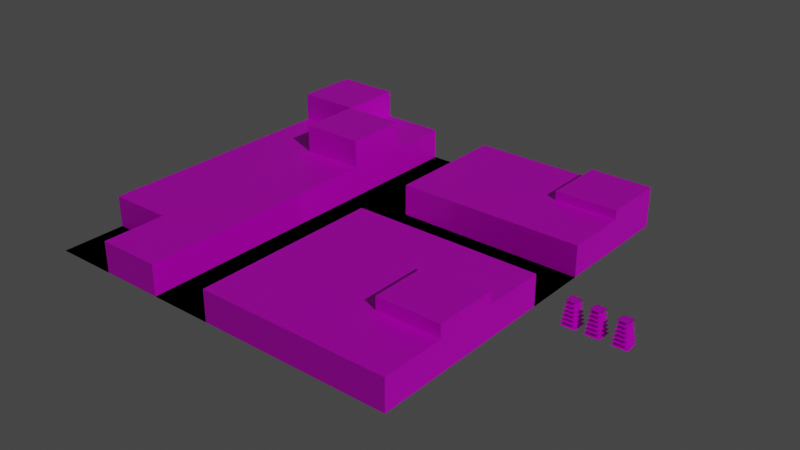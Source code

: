 # Source: city1.blend  (saved by Blender 2.92.15; exported with 4.5.12 LTS)
import bpy
from mathutils import Matrix  # noqa: F401  (used for matrix-valued properties, if any)

bpy.ops.wm.read_factory_settings(use_empty=True)
scene = bpy.context.scene
scene.name = 'Scene'

# ---- collections
col_collection = bpy.data.collections.new('Collection'); scene.collection.children.link(col_collection)
col_collection_2 = bpy.data.collections.new('Collection 2'); scene.collection.children.link(col_collection_2)

# ---- images (referenced by path relative to the original .blend; pixels are not part of the script)
import os
ASSET_DIR = os.environ.get("B2B_ASSET_DIR", "")  # directory of the original .blend (textures are referenced by path, not embedded)
HERE = os.path.dirname(os.path.abspath(__file__))  # packed textures are extracted next to this script under _unpacked/

def load_image(name, relpath, width, height, colorspace="sRGB"):
    """Load a texture the original file referenced (path relative to the .blend, or extracted next to this script)."""
    p = next((c for c in (os.path.join(HERE, relpath), os.path.join(ASSET_DIR, relpath)) if relpath and os.path.exists(c)), "")
    if p:
        img = bpy.data.images.load(p, check_existing=True)
        img.name = name
    else:  # same state as the original file: an image datablock whose file is absent (Cycles renders it pink)
        img = bpy.data.images.new(name, width, height)
        img.source = "FILE"
        img.filepath = "//" + (relpath or name)
    img.colorspace_settings.name = colorspace
    return img
img_tex_png = load_image('tex.png', 'tex.png', 1024, 1024, 'sRGB')

# ---- materials (node trees are filled in below, after node groups)
mat_material = bpy.data.materials.new('Material')
mat_material.alpha_threshold = 0.0
mat_material.use_transparent_shadow = False
mat_material.line_color = (0.0, 0.0, 0.0, 1.0)

# ---- material node trees
mat_material.use_nodes = True; mat_material.node_tree.nodes.clear()
_N = mat_material.node_tree.nodes; _L = mat_material.node_tree.links
n0 = _N.new('ShaderNodeOutputMaterial'); n0.name = 'Material Output'; n0.location = (300, 300)
n1 = _N.new('ShaderNodeBsdfPrincipled'); n1.name = 'Principled BSDF'; n1.location = (10, 300)
n1.distribution = 'GGX'
n1.subsurface_method = 'BURLEY'
n1.inputs[2].default_value = 0.4955
n1.inputs[3].default_value = 1.45
n1.inputs[13].default_value = 0.2682
n1.inputs[27].default_value = (0.0, 0.0, 0.0, 1.0)
n1.inputs[28].default_value = 1.0
n2 = _N.new('ShaderNodeTexImage'); n2.name = 'Image Texture'; n2.location = (-351, 159)
n2.image = img_tex_png
n2.interpolation = 'Closest'
_L.new(n1.outputs[0], n0.inputs[0])
_L.new(n2.outputs[0], n1.inputs[0])
n0.is_active_output = True

# ---- world
world_world = bpy.data.worlds.new('World'); scene.world = world_world
world_world.use_nodes = True; world_world.node_tree.nodes.clear()
_N = world_world.node_tree.nodes; _L = world_world.node_tree.links
n0 = _N.new('ShaderNodeOutputWorld'); n0.name = 'World Output'; n0.location = (300, 300)
n1 = _N.new('ShaderNodeBackground'); n1.name = 'Background'; n1.location = (10, 300)
n1.inputs[0].default_value = (0.05088, 0.05088, 0.05088, 1.0)
_L.new(n1.outputs[0], n0.inputs[0])
n0.is_active_output = True
world_world.color = (0.05088, 0.05088, 0.05088)
world_world.use_sun_shadow = False
world_world.sun_shadow_jitter_overblur = 0.0

# ---- cameras
cam_camera = bpy.data.cameras.new('Camera')
cam_camera.clip_end = 100.0
cam_camera.ortho_scale = 7.314

# ---- lights
light_light = bpy.data.lights.new('Light', 'POINT')
light_light.transmission_factor = 0.0
light_light.energy = 1000.0
light_light.shadow_soft_size = 0.1
light_light.shadow_maximum_resolution = 0.006
light_light.use_absolute_resolution = True
light_sun = bpy.data.lights.new('Sun', 'SUN')
light_sun.transmission_factor = 0.0
light_sun.energy = 1.0
light_sun.shadow_soft_size = 0.125

# ---- meshes
me_plane = bpy.data.meshes.new('Plane')
me_plane.from_pydata([(-1.0, -1.0, 0.0), (1.0, -1.0, 0.0), (-1.0, 1.0, 0.0), (1.0, 1.0, 0.0)], [], [(0, 1, 3, 2)])
_uv = me_plane.uv_layers.new(name='UVMap')
_uv.uv.foreach_set('vector', [0.0, 0.0, 1.0, 0.0, 1.0, 1.0, 0.0, 1.0])
me_plane.use_remesh_fix_poles = True
me_plane.use_remesh_preserve_attributes = False
me_plane.use_mirror_vertex_groups = False
me_plane.update()
me_plane_001 = bpy.data.meshes.new('Plane.001')
me_plane_001.from_pydata([(-1.0, -1.0, 0.0), (1.0, -1.0, 0.0), (-1.0, 1.0, 0.0), (1.0, 1.0, 0.0), (-1.0, 0.6667, 0.0), (-1.0, 0.3333, 0.0), (-1.0, -2.98e-08, 0.0), (-1.0, -0.3333, 0.0), (-1.0, -0.6667, 0.0), (-0.6667, -1.0, 0.0), (-0.3333, -1.0, 0.0), (2.98e-08, -1.0, 0.0), (0.3333, -1.0, 0.0), (0.6667, -1.0, 0.0), (1.0, -0.6667, 0.0), (1.0, -0.3333, 0.0), (1.0, 2.98e-08, 0.0), (1.0, 0.3333, 0.0), (1.0, 0.6667, 0.0), (0.6667, 1.0, 0.0), (0.3333, 1.0, 0.0), (-2.98e-08, 1.0, 0.0), (-0.3333, 1.0, 0.0), (-0.6667, 1.0, 0.0), (-0.6667, -0.6667, 0.0), (-0.6667, -0.3333, 0.0), (-0.6667, 2.98e-08, 0.0), (-0.6667, 0.3333, 0.0), (-0.6667, 0.6667, 0.0), (-0.3333, -0.6667, 0.0), (-0.3333, -0.3333, 0.0), (-0.3333, 2.98e-08, 0.0), (-0.3333, 0.3333, 0.0), (-0.3333, 0.6667, 0.0), (1.987e-08, -0.6667, 0.0), (9.934e-09, -0.3333, 0.0), (-8.882e-16, 2.98e-08, 0.0), (-9.934e-09, 0.3333, 0.0), (-1.987e-08, 0.6667, 0.0), (0.3333, -0.6667, 0.0), (0.3333, -0.3333, 0.0), (0.3333, 2.98e-08, 0.0), (0.3333, 0.3333, 0.0), (0.3333, 0.6667, 0.0), (0.6667, -0.6667, 0.0), (0.6667, -0.3333, 0.0), (0.6667, 2.98e-08, 0.0), (0.6667, 0.3333, 0.0), (0.6667, 0.6667, 0.0), (-1.0, -0.6667, 0.0), (-1.0, -1.0, 0.0), (0.6667, -1.0, 0.0), (1.0, -1.0, 0.0), (1.0, 0.6667, 0.0), (1.0, 1.0, 0.0), (-0.6667, 1.0, 0.0), (-1.0, 1.0, 0.0), (-1.0, 0.6667, 0.0), (-1.0, 0.3333, 0.0), (-1.0, -2.98e-08, 0.0), (-1.0, -0.3333, 0.0), (-0.6667, -1.0, 0.0), (-0.3333, -1.0, 0.0), (2.98e-08, -1.0, 0.0), (0.3333, -1.0, 0.0), (1.0, -0.6667, 0.0), (1.0, -0.3333, 0.0), (1.0, 2.98e-08, 0.0), (1.0, 0.3333, 0.0), (0.6667, 1.0, 0.0), (0.3333, 1.0, 0.0), (-2.98e-08, 1.0, 0.0), (-0.3333, 1.0, 0.0), (0.6667, 1.0, 0.2128), (-0.6667, -0.6667, 0.0), (1.0, 1.0, 0.2128), (1.0, 0.6667, 0.2128), (-0.3333, 0.6667, 0.3126), (-0.3333, 0.6667, 0.0), (-0.3333, -0.6667, 0.0), (-0.3333, -0.3333, 0.0), (-0.3333, 2.98e-08, 0.0), (-0.3333, 0.3333, 0.0), (-1.987e-08, 0.6667, 0.0), (1.987e-08, -0.6667, 0.0), (9.934e-09, -0.3333, 0.0), (-8.882e-16, 2.98e-08, 0.0), (-9.934e-09, 0.3333, 0.0), (-0.3333, 0.3333, 0.3126), (-0.6667, 0.3333, 0.3126), (-0.6667, 0.6667, 0.3126), (0.3333, 2.98e-08, 0.0), (0.3333, 0.3333, 0.0), (-1.0, 0.6667, 0.3126), (-1.0, 1.0, 0.3126), (-0.6667, 1.0, 0.3126), (0.6667, 2.98e-08, 0.0), (0.6667, 0.3333, 0.0), (0.6667, -1.0, 0.1639), (1.0, -1.0, 0.1639), (1.0, 0.6667, 0.1639), (1.0, 1.0, 0.1639), (-0.6667, 1.0, 0.1639), (-1.0, 1.0, 0.1639), (-1.0, 0.6667, 0.1639), (-1.0, 0.3333, 0.1639), (-1.0, -2.98e-08, 0.1639), (-1.0, -0.3333, 0.1639), (-1.0, -0.6667, 0.1639), (-0.6667, -1.0, 0.1639), (-0.3333, -1.0, 0.1639), (2.98e-08, -1.0, 0.1639), (0.3333, -1.0, 0.1639), (1.0, -0.6667, 0.1639), (1.0, -0.3333, 0.1639), (1.0, 2.98e-08, 0.1639), (1.0, 0.3333, 0.1639), (0.6667, 1.0, 0.1639), (0.3333, 1.0, 0.1639), (-2.98e-08, 1.0, 0.1639), (-0.3333, 1.0, 0.1639), (-0.6667, 0.6667, 0.1639), (-0.6667, -0.6667, 0.1639), (-0.6667, -0.3333, 0.1639), (-0.6667, 2.98e-08, 0.1639), (-0.6667, 0.3333, 0.1639), (-0.3333, 0.6667, 0.1639), (-0.3333, -0.6667, 0.1639), (-0.3333, -0.3333, 0.1639), (-0.3333, 2.98e-08, 0.1639), (-0.3333, 0.3333, 0.1639), (-1.987e-08, 0.6667, 0.1639), (1.987e-08, -0.6667, 0.1639), (9.934e-09, -0.3333, 0.1639), (-8.882e-16, 2.98e-08, 0.1639), (-9.934e-09, 0.3333, 0.1639), (0.3333, 0.6667, 0.1639), (0.3333, -0.6667, 0.1639), (0.3333, -0.3333, 0.1639), (0.3333, 2.98e-08, 0.1639), (0.3333, 0.3333, 0.1639), (0.6667, 0.6667, 0.1639), (0.6667, -0.6667, 0.1639), (0.6667, -0.3333, 0.1639), (0.6667, 2.98e-08, 0.1639), (0.6667, 0.3333, 0.1639), (0.6667, 0.6667, 0.2128), (1.0, -0.6667, 0.2327), (1.0, -0.3333, 0.2327), (0.6667, -0.6667, 0.2327), (0.6667, -0.3333, 0.2327)], [], [(48, 19, 3, 18), (4, 2, 23, 28), (28, 23, 22, 33), (33, 22, 21, 38), (38, 21, 20, 43), (43, 20, 19, 48), (0, 8, 24, 9), (8, 7, 25, 24), (7, 6, 26, 25), (6, 5, 27, 26), (5, 4, 28, 27), (9, 24, 29, 10), (24, 25, 30, 29), (25, 26, 31, 30), (26, 27, 32, 31), (27, 28, 33, 32), (10, 29, 34, 11), (29, 30, 35, 34), (30, 31, 36, 35), (31, 32, 37, 36), (32, 33, 38, 37), (11, 34, 39, 12), (34, 35, 40, 39), (35, 36, 41, 40), (36, 37, 42, 41), (37, 38, 43, 42), (12, 39, 44, 13), (39, 40, 45, 44), (40, 41, 46, 45), (41, 42, 47, 46), (42, 43, 48, 47), (13, 44, 14, 1), (44, 45, 15, 14), (45, 46, 16, 15), (46, 47, 17, 16), (47, 48, 18, 17), (70, 71, 119, 118), (81, 82, 130, 129), (59, 60, 107, 106), (78, 83, 71, 72), (69, 70, 118, 117), (80, 81, 129, 128), (50, 61, 74, 49), (58, 59, 106, 105), (54, 69, 117, 101), (79, 80, 128, 127), (57, 58, 105, 104), (87, 92, 140, 135), (68, 53, 100, 116), (62, 79, 127, 110), (56, 57, 104, 103), (91, 86, 134, 139), (62, 63, 84, 79), (79, 84, 85, 80), (80, 85, 86, 81), (81, 86, 87, 82), (82, 87, 83, 78), (78, 72, 120, 126), (55, 56, 103, 102), (66, 67, 115, 114), (86, 91, 92, 87), (53, 54, 101, 100), (65, 66, 114, 113), (97, 68, 116, 145), (51, 52, 99, 98), (91, 96, 97, 92), (83, 87, 135, 131), (52, 65, 113, 99), (67, 96, 144, 115), (49, 74, 122, 108), (96, 67, 68, 97), (64, 51, 98, 112), (2, 4, 57, 56), (3, 19, 69, 54), (11, 12, 64, 63), (4, 5, 58, 57), (19, 20, 70, 69), (12, 13, 51, 64), (5, 6, 59, 58), (20, 21, 71, 70), (1, 14, 65, 52), (6, 7, 60, 59), (21, 22, 72, 71), (8, 0, 50, 49), (14, 15, 66, 65), (7, 8, 49, 60), (22, 23, 55, 72), (13, 1, 52, 51), (15, 16, 67, 66), (0, 9, 61, 50), (18, 3, 54, 53), (16, 17, 68, 67), (9, 10, 62, 61), (23, 2, 56, 55), (17, 18, 53, 68), (10, 11, 63, 62), (100, 101, 75, 76), (103, 104, 93, 94), (121, 126, 120, 102), (131, 136, 118, 119), (136, 141, 117, 118), (108, 122, 123, 107), (107, 123, 124, 106), (106, 124, 125, 105), (105, 125, 121, 104), (109, 110, 127, 122), (122, 127, 128, 123), (123, 128, 129, 124), (124, 129, 130, 125), (126, 121, 90, 77), (111, 112, 137, 132), (132, 137, 138, 133), (133, 138, 139, 134), (135, 140, 136, 131), (112, 98, 142, 137), (137, 142, 143, 138), (138, 143, 144, 139), (140, 145, 141, 136), (98, 99, 113, 142), (142, 113, 147, 149), (143, 114, 115, 144), (145, 116, 100, 141), (60, 49, 108, 107), (82, 78, 126, 130), (96, 91, 139, 144), (71, 83, 131, 119), (72, 55, 102, 120), (92, 97, 145, 140), (61, 62, 110, 109), (84, 63, 111, 132), (85, 84, 132, 133), (74, 61, 109, 122), (63, 64, 112, 111), (86, 85, 133, 134), (93, 90, 95, 94), (89, 88, 77, 90), (125, 130, 88, 89), (130, 126, 77, 88), (121, 102, 95, 90), (104, 121, 90, 93), (102, 103, 94, 95), (121, 125, 89, 90), (146, 76, 75, 73), (117, 141, 146, 73), (101, 117, 73, 75), (141, 100, 76, 146), (149, 147, 148, 150), (113, 114, 148, 147), (114, 143, 150, 148), (143, 142, 149, 150)])
_uv = me_plane_001.uv_layers.new(name='UVMap')
_uv.uv.foreach_set('vector', [0.8333, 0.8333, 0.8333, 1.0, 1.0, 1.0, 1.0, 0.8333, 0.0, 0.8333, 0.0, 1.0, 0.1667, 1.0, 0.1667, 0.8333, 0.1667, 0.8333, 0.1667, 1.0, 0.3333, 1.0, 0.3333, 0.8333, 0.3333, 0.8333, 0.3333, 1.0, 0.5, 1.0, 0.5, 0.8333, 0.5, 0.8333, 0.5, 1.0, 0.6667, 1.0, 0.6667, 0.8333, 0.6667, 0.8333, 0.6667, 1.0, 0.8333, 1.0, 0.8333, 0.8333, 0.0, 0.0, 0.0, 0.1667, 0.1667, 0.1667, 0.1667, 0.0, 0.0, 0.1667, 0.0, 0.3333, 0.1667, 0.3333, 0.1667, 0.1667, 0.0, 0.3333, 0.0, 0.5, 0.1667, 0.5, 0.1667, 0.3333, 0.0, 0.5, 0.0, 0.6667, 0.1667, 0.6667, 0.1667, 0.5, 0.0, 0.6667, 0.0, 0.8333, 0.1667, 0.8333, 0.1667, 0.6667, 0.1667, 0.0, 0.1667, 0.1667, 0.3333, 0.1667, 0.3333, 0.0, 0.1667, 0.1667, 0.1667, 0.3333, 0.3333, 0.3333, 0.3333, 0.1667, 0.1667, 0.3333, 0.1667, 0.5, 0.3333, 0.5, 0.3333, 0.3333, 0.1667, 0.5, 0.1667, 0.6667, 0.3333, 0.6667, 0.3333, 0.5, 0.1667, 0.6667, 0.1667, 0.8333, 0.3333, 0.8333, 0.3333, 0.6667, 0.3333, 0.0, 0.3333, 0.1667, 0.5, 0.1667, 0.5, 0.0, 0.3333, 0.1667, 0.3333, 0.3333, 0.5, 0.3333, 0.5, 0.1667, 0.3333, 0.3333, 0.3333, 0.5, 0.5, 0.5, 0.5, 0.3333, 0.3333, 0.5, 0.3333, 0.6667, 0.5, 0.6667, 0.5, 0.5, 0.3333, 0.6667, 0.3333, 0.8333, 0.5, 0.8333, 0.5, 0.6667, 0.5, 0.0, 0.5, 0.1667, 0.6667, 0.1667, 0.6667, 0.0, 0.5, 0.1667, 0.5, 0.3333, 0.6667, 0.3333, 0.6667, 0.1667, 0.5, 0.3333, 0.5, 0.5, 0.6667, 0.5, 0.6667, 0.3333, 0.5, 0.5, 0.5, 0.6667, 0.6667, 0.6667, 0.6667, 0.5, 0.5, 0.6667, 0.5, 0.8333, 0.6667, 0.8333, 0.6667, 0.6667, 0.6667, 0.0, 0.6667, 0.1667, 0.8333, 0.1667, 0.8333, 0.0, 0.6667, 0.1667, 0.6667, 0.3333, 0.8333, 0.3333, 0.8333, 0.1667, 0.6667, 0.3333, 0.6667, 0.5, 0.8333, 0.5, 0.8333, 0.3333, 0.6667, 0.5, 0.6667, 0.6667, 0.8333, 0.6667, 0.8333, 0.5, 0.6667, 0.6667, 0.6667, 0.8333, 0.8333, 0.8333, 0.8333, 0.6667, 0.8333, 0.0, 0.8333, 0.1667, 1.0, 0.1667, 1.0, 0.0, 0.8333, 0.1667, 0.8333, 0.3333, 1.0, 0.3333, 1.0, 0.1667, 0.8333, 0.3333, 0.8333, 0.5, 1.0, 0.5, 1.0, 0.3333, 0.8333, 0.5, 0.8333, 0.6667, 1.0, 0.6667, 1.0, 0.5, 0.8333, 0.6667, 0.8333, 0.8333, 1.0, 0.8333, 1.0, 0.6667, 0.6667, 1.0, 0.5, 1.0, 0.5, 1.0, 0.6667, 1.0, 0.3333, 0.5, 0.3333, 0.6667, 0.3333, 0.6667, 0.3333, 0.5, 0.0, 0.5, 0.0, 0.3333, 0.0, 0.3333, 0.0, 0.5, 0.3333, 0.8333, 0.5, 0.8333, 0.5, 1.0, 0.3333, 1.0, 0.8333, 1.0, 0.6667, 1.0, 0.6667, 1.0, 0.8333, 1.0, 0.3333, 0.3333, 0.3333, 0.5, 0.3333, 0.5, 0.3333, 0.3333, 0.0, 0.0, 0.1667, 0.0, 0.1667, 0.1667, 0.0, 0.1667, 0.0, 0.6667, 0.0, 0.5, 0.0, 0.5, 0.0, 0.6667, 1.0, 1.0, 0.8333, 1.0, 0.8333, 1.0, 1.0, 1.0, 0.3333, 0.1667, 0.3333, 0.3333, 0.3333, 0.3333, 0.3333, 0.1667, 0.0, 0.8333, 0.0, 0.6667, 0.0, 0.6667, 0.0, 0.8333, 0.5, 0.6667, 0.6667, 0.6667, 0.6667, 0.6667, 0.5, 0.6667, 1.0, 0.6667, 1.0, 0.8333, 1.0, 0.8333, 1.0, 0.6667, 0.3333, 0.0, 0.3333, 0.1667, 0.3333, 0.1667, 0.3333, 0.0, 0.0, 1.0, 0.0, 0.8333, 0.0, 0.8333, 0.0, 1.0, 0.6667, 0.5, 0.5, 0.5, 0.5, 0.5, 0.6667, 0.5, 0.3333, 0.0, 0.5, 0.0, 0.5, 0.1667, 0.3333, 0.1667, 0.3333, 0.1667, 0.5, 0.1667, 0.5, 0.3333, 0.3333, 0.3333, 0.3333, 0.3333, 0.5, 0.3333, 0.5, 0.5, 0.3333, 0.5, 0.3333, 0.5, 0.5, 0.5, 0.5, 0.6667, 0.3333, 0.6667, 0.3333, 0.6667, 0.5, 0.6667, 0.5, 0.8333, 0.3333, 0.8333, 0.3333, 0.8333, 0.3333, 1.0, 0.3333, 1.0, 0.3333, 0.8333, 0.1667, 1.0, 0.0, 1.0, 0.0, 1.0, 0.1667, 1.0, 1.0, 0.3333, 1.0, 0.5, 1.0, 0.5, 1.0, 0.3333, 0.5, 0.5, 0.6667, 0.5, 0.6667, 0.6667, 0.5, 0.6667, 1.0, 0.8333, 1.0, 1.0, 1.0, 1.0, 1.0, 0.8333, 1.0, 0.1667, 1.0, 0.3333, 1.0, 0.3333, 1.0, 0.1667, 0.8333, 0.6667, 1.0, 0.6667, 1.0, 0.6667, 0.8333, 0.6667, 0.8333, 0.0, 1.0, 0.0, 1.0, 0.0, 0.8333, 0.0, 0.6667, 0.5, 0.8333, 0.5, 0.8333, 0.6667, 0.6667, 0.6667, 0.5, 0.8333, 0.5, 0.6667, 0.5, 0.6667, 0.5, 0.8333, 1.0, 0.0, 1.0, 0.1667, 1.0, 0.1667, 1.0, 0.0, 1.0, 0.5, 0.8333, 0.5, 0.8333, 0.5, 1.0, 0.5, 0.0, 0.1667, 0.1667, 0.1667, 0.1667, 0.1667, 0.0, 0.1667, 0.8333, 0.5, 1.0, 0.5, 1.0, 0.6667, 0.8333, 0.6667, 0.6667, 0.0, 0.8333, 0.0, 0.8333, 0.0, 0.6667, 0.0, 0.0, 1.0, 0.0, 0.8333, 0.0, 0.8333, 0.0, 1.0, 1.0, 1.0, 0.8333, 1.0, 0.8333, 1.0, 1.0, 1.0, 0.5, 0.0, 0.6667, 0.0, 0.6667, 0.0, 0.5, 0.0, 0.0, 0.8333, 0.0, 0.6667, 0.0, 0.6667, 0.0, 0.8333, 0.8333, 1.0, 0.6667, 1.0, 0.6667, 1.0, 0.8333, 1.0, 0.6667, 0.0, 0.8333, 0.0, 0.8333, 0.0, 0.6667, 0.0, 0.0, 0.6667, 0.0, 0.5, 0.0, 0.5, 0.0, 0.6667, 0.6667, 1.0, 0.5, 1.0, 0.5, 1.0, 0.6667, 1.0, 1.0, 0.0, 1.0, 0.1667, 1.0, 0.1667, 1.0, 0.0, 0.0, 0.5, 0.0, 0.3333, 0.0, 0.3333, 0.0, 0.5, 0.5, 1.0, 0.3333, 1.0, 0.3333, 1.0, 0.5, 1.0, 0.0, 0.1667, 0.0, 0.0, 0.0, 0.0, 0.0, 0.1667, 1.0, 0.1667, 1.0, 0.3333, 1.0, 0.3333, 1.0, 0.1667, 0.0, 0.3333, 0.0, 0.1667, 0.0, 0.1667, 0.0, 0.3333, 0.3333, 1.0, 0.1667, 1.0, 0.1667, 1.0, 0.3333, 1.0, 0.8333, 0.0, 1.0, 0.0, 1.0, 0.0, 0.8333, 0.0, 1.0, 0.3333, 1.0, 0.5, 1.0, 0.5, 1.0, 0.3333, 0.0, 0.0, 0.1667, 0.0, 0.1667, 0.0, 0.0, 0.0, 1.0, 0.8333, 1.0, 1.0, 1.0, 1.0, 1.0, 0.8333, 1.0, 0.5, 1.0, 0.6667, 1.0, 0.6667, 1.0, 0.5, 0.1667, 0.0, 0.3333, 0.0, 0.3333, 0.0, 0.1667, 0.0, 0.1667, 1.0, 0.0, 1.0, 0.0, 1.0, 0.1667, 1.0, 1.0, 0.6667, 1.0, 0.8333, 1.0, 0.8333, 1.0, 0.6667, 0.3333, 0.0, 0.5, 0.0, 0.5, 0.0, 0.3333, 0.0, 1.0, 0.8333, 1.0, 1.0, 1.0, 1.0, 1.0, 0.8333, 0.0, 1.0, 0.0, 0.8333, 0.0, 0.8333, 0.0, 1.0, 0.1667, 0.8333, 0.3333, 0.8333, 0.3333, 1.0, 0.1667, 1.0, 0.5, 0.8333, 0.6667, 0.8333, 0.6667, 1.0, 0.5, 1.0, 0.6667, 0.8333, 0.8333, 0.8333, 0.8333, 1.0, 0.6667, 1.0, 0.0, 0.1667, 0.1667, 0.1667, 0.1667, 0.3333, 0.0, 0.3333, 0.0, 0.3333, 0.1667, 0.3333, 0.1667, 0.5, 0.0, 0.5, 0.0, 0.5, 0.1667, 0.5, 0.1667, 0.6667, 0.0, 0.6667, 0.0, 0.6667, 0.1667, 0.6667, 0.1667, 0.8333, 0.0, 0.8333, 0.1667, 0.0, 0.3333, 0.0, 0.3333, 0.1667, 0.1667, 0.1667, 0.1667, 0.1667, 0.3333, 0.1667, 0.3333, 0.3333, 0.1667, 0.3333, 0.1667, 0.3333, 0.3333, 0.3333, 0.3333, 0.5, 0.1667, 0.5, 0.1667, 0.5, 0.3333, 0.5, 0.3333, 0.6667, 0.1667, 0.6667, 0.3333, 0.8333, 0.1667, 0.8333, 0.1667, 0.8333, 0.3333, 0.8333, 0.5, 0.0, 0.6667, 0.0, 0.6667, 0.1667, 0.5, 0.1667, 0.5, 0.1667, 0.6667, 0.1667, 0.6667, 0.3333, 0.5, 0.3333, 0.5, 0.3333, 0.6667, 0.3333, 0.6667, 0.5, 0.5, 0.5, 0.5, 0.6667, 0.6667, 0.6667, 0.6667, 0.8333, 0.5, 0.8333, 0.6667, 0.0, 0.8333, 0.0, 0.8333, 0.1667, 0.6667, 0.1667, 0.6667, 0.1667, 0.8333, 0.1667, 0.8333, 0.3333, 0.6667, 0.3333, 0.6667, 0.3333, 0.8333, 0.3333, 0.8333, 0.5, 0.6667, 0.5, 0.6667, 0.6667, 0.8333, 0.6667, 0.8333, 0.8333, 0.6667, 0.8333, 0.8333, 0.0, 1.0, 0.0, 1.0, 0.1667, 0.8333, 0.1667, 0.8333, 0.1667, 1.0, 0.1667, 1.0, 0.1667, 0.8333, 0.1667, 0.8333, 0.3333, 1.0, 0.3333, 1.0, 0.5, 0.8333, 0.5, 0.8333, 0.6667, 1.0, 0.6667, 1.0, 0.8333, 0.8333, 0.8333, 0.0, 0.3333, 0.0, 0.1667, 0.0, 0.1667, 0.0, 0.3333, 0.3333, 0.6667, 0.3333, 0.8333, 0.3333, 0.8333, 0.3333, 0.6667, 0.8333, 0.5, 0.6667, 0.5, 0.6667, 0.5, 0.8333, 0.5, 0.5, 1.0, 0.5, 0.8333, 0.5, 0.8333, 0.5, 1.0, 0.3333, 1.0, 0.1667, 1.0, 0.1667, 1.0, 0.3333, 1.0, 0.6667, 0.6667, 0.8333, 0.6667, 0.8333, 0.6667, 0.6667, 0.6667, 0.1667, 0.0, 0.3333, 0.0, 0.3333, 0.0, 0.1667, 0.0, 0.5, 0.1667, 0.5, 0.0, 0.5, 0.0, 0.5, 0.1667, 0.5, 0.3333, 0.5, 0.1667, 0.5, 0.1667, 0.5, 0.3333, 0.1667, 0.1667, 0.1667, 0.0, 0.1667, 0.0, 0.1667, 0.1667, 0.5, 0.0, 0.6667, 0.0, 0.6667, 0.0, 0.5, 0.0, 0.5, 0.5, 0.5, 0.3333, 0.5, 0.3333, 0.5, 0.5, 0.0, 0.8333, 0.1667, 0.8333, 0.1667, 1.0, 0.0, 1.0, 0.1667, 0.6667, 0.3333, 0.6667, 0.3333, 0.8333, 0.1667, 0.8333, 0.1667, 0.6667, 0.3333, 0.6667, 0.3333, 0.6667, 0.1667, 0.6667, 0.3333, 0.6667, 0.3333, 0.8333, 0.3333, 0.8333, 0.3333, 0.6667, 0.1667, 0.8333, 0.1667, 1.0, 0.1667, 1.0, 0.1667, 0.8333, 0.0, 0.8333, 0.1667, 0.8333, 0.1667, 0.8333, 0.0, 0.8333, 0.1667, 1.0, 0.0, 1.0, 0.0, 1.0, 0.1667, 1.0, 0.1667, 0.8333, 0.1667, 0.6667, 0.1667, 0.6667, 0.1667, 0.8333, 0.8333, 0.8333, 1.0, 0.8333, 1.0, 1.0, 0.8333, 1.0, 0.8333, 1.0, 0.8333, 0.8333, 0.8333, 0.8333, 0.8333, 1.0, 1.0, 1.0, 0.8333, 1.0, 0.8333, 1.0, 1.0, 1.0, 0.8333, 0.8333, 1.0, 0.8333, 1.0, 0.8333, 0.8333, 0.8333, 0.8333, 0.1667, 1.0, 0.1667, 1.0, 0.3333, 0.8333, 0.3333, 1.0, 0.1667, 1.0, 0.3333, 1.0, 0.3333, 1.0, 0.1667, 1.0, 0.3333, 0.8333, 0.3333, 0.8333, 0.3333, 1.0, 0.3333, 0.8333, 0.3333, 0.8333, 0.1667, 0.8333, 0.1667, 0.8333, 0.3333])
me_plane_001.materials.append(mat_material)
me_plane_001.use_remesh_fix_poles = True
me_plane_001.use_remesh_preserve_attributes = False
me_plane_001.use_mirror_vertex_groups = False
me_plane_001.update()
me_cube_001 = bpy.data.meshes.new('Cube.001')
me_cube_001.from_pydata([(-3.883, -3.883, -1.0), (-3.883, -3.883, 1.0), (-3.883, 3.883, -1.0), (-3.883, 3.883, 1.0), (3.883, -3.883, -1.0), (3.883, -3.883, 1.0), (3.883, 3.883, -1.0), (3.883, 3.883, 1.0)], [], [(0, 1, 3, 2), (2, 3, 7, 6), (6, 7, 5, 4), (4, 5, 1, 0), (2, 6, 4, 0), (7, 3, 1, 5)])
_uv = me_cube_001.uv_layers.new(name='UVMap')
_uv.uv.foreach_set('vector', [0.375, 0.0, 0.625, 0.0, 0.625, 0.25, 0.375, 0.25, 0.375, 0.25, 0.625, 0.25, 0.625, 0.5, 0.375, 0.5, 0.375, 0.5, 0.625, 0.5, 0.625, 0.75, 0.375, 0.75, 0.375, 0.75, 0.625, 0.75, 0.625, 1.0, 0.375, 1.0, 0.125, 0.5, 0.375, 0.5, 0.375, 0.75, 0.125, 0.75, 0.625, 0.5, 0.875, 0.5, 0.875, 0.75, 0.625, 0.75])
me_cube_001.materials.append(mat_material)
me_cube_001.use_remesh_fix_poles = True
me_cube_001.use_remesh_preserve_attributes = False
me_cube_001.use_mirror_vertex_groups = False
me_cube_001.update()
me_cube_002 = bpy.data.meshes.new('Cube.002')
me_cube_002.from_pydata([(-3.883, -3.883, -1.0), (-3.883, -3.883, 1.0), (-3.883, 3.883, -1.0), (-3.883, 3.883, 1.0), (3.883, -3.883, -1.0), (3.883, -3.883, 1.0), (3.883, 3.883, -1.0), (3.883, 3.883, 1.0)], [], [(0, 1, 3, 2), (2, 3, 7, 6), (6, 7, 5, 4), (4, 5, 1, 0), (2, 6, 4, 0), (7, 3, 1, 5)])
_uv = me_cube_002.uv_layers.new(name='UVMap')
_uv.uv.foreach_set('vector', [0.375, 0.0, 0.625, 0.0, 0.625, 0.25, 0.375, 0.25, 0.375, 0.25, 0.625, 0.25, 0.625, 0.5, 0.375, 0.5, 0.375, 0.5, 0.625, 0.5, 0.625, 0.75, 0.375, 0.75, 0.375, 0.75, 0.625, 0.75, 0.625, 1.0, 0.375, 1.0, 0.125, 0.5, 0.375, 0.5, 0.375, 0.75, 0.125, 0.75, 0.625, 0.5, 0.875, 0.5, 0.875, 0.75, 0.625, 0.75])
me_cube_002.materials.append(mat_material)
me_cube_002.use_remesh_fix_poles = True
me_cube_002.use_remesh_preserve_attributes = False
me_cube_002.use_mirror_vertex_groups = False
me_cube_002.update()
me_cube_003 = bpy.data.meshes.new('Cube.003')
me_cube_003.from_pydata([(-3.883, -3.883, -1.0), (-3.883, -3.883, 1.0), (-3.883, 3.883, -1.0), (-3.883, 3.883, 1.0), (3.883, -3.883, -1.0), (3.883, -3.883, 1.0), (3.883, 3.883, -1.0), (3.883, 3.883, 1.0)], [], [(0, 1, 3, 2), (2, 3, 7, 6), (6, 7, 5, 4), (4, 5, 1, 0), (2, 6, 4, 0), (7, 3, 1, 5)])
_uv = me_cube_003.uv_layers.new(name='UVMap')
_uv.uv.foreach_set('vector', [0.375, 0.0, 0.625, 0.0, 0.625, 0.25, 0.375, 0.25, 0.375, 0.25, 0.625, 0.25, 0.625, 0.5, 0.375, 0.5, 0.375, 0.5, 0.625, 0.5, 0.625, 0.75, 0.375, 0.75, 0.375, 0.75, 0.625, 0.75, 0.625, 1.0, 0.375, 1.0, 0.125, 0.5, 0.375, 0.5, 0.375, 0.75, 0.125, 0.75, 0.625, 0.5, 0.875, 0.5, 0.875, 0.75, 0.625, 0.75])
me_cube_003.materials.append(mat_material)
me_cube_003.use_remesh_fix_poles = True
me_cube_003.use_remesh_preserve_attributes = False
me_cube_003.use_mirror_vertex_groups = False
me_cube_003.update()

# ---- objects
ob_light = bpy.data.objects.new('Light', light_light)
ob_camera = bpy.data.objects.new('Camera', cam_camera)
ob_ground = bpy.data.objects.new('ground', me_plane)
ob_sun = bpy.data.objects.new('Sun', light_sun)
ob_plane = bpy.data.objects.new('Plane', me_plane_001)
ob_cube_001 = bpy.data.objects.new('Cube.001', me_cube_001)
ob_cube_002 = bpy.data.objects.new('Cube.002', me_cube_002)
ob_cube_003 = bpy.data.objects.new('Cube.003', me_cube_003)

# ---- transforms, parenting, visibility, modifiers, constraints
ob_light.location = (4.076, 1.005, 5.904)
ob_light.rotation_euler = (0.6503, 0.05522, 1.866)
ob_light.lock_rotations_4d = False
ob_light.empty_display_type = 'ARROWS'
ob_light.color = (0.0, 0.0, 0.0, 0.0)
ob_light.lineart.crease_threshold = 0.0
ob_camera.location = (2.929, -27.35, 21.94)
ob_camera.lock_rotations_4d = False
ob_camera.empty_display_type = 'ARROWS'
ob_camera.color = (0.0, 0.0, 0.0, 0.0)
ob_camera.display_type = 'WIRE'
ob_camera.lineart.crease_threshold = 0.0
ob_ground.location = (0.0, 0.0, 0.0)
ob_ground.scale = (100.0, 100.0, 100.0)
ob_ground.lineart.crease_threshold = 0.0
_m = ob_ground.modifiers.new('ParticleSettings', 'PARTICLE_SYSTEM')
ob_sun.location = (14.01, -71.17, 20.76)
ob_sun.rotation_euler = (0.0, 0.9547, -0.3613)
ob_sun.scale = (1.0, 1.0, 1.0)
ob_sun.lineart.crease_threshold = 0.0
ob_plane.location = (0.0, 0.0, 0.0)
ob_plane.scale = (100.0, 100.0, 100.0)
ob_plane.lineart.crease_threshold = 0.0
_m = ob_plane.modifiers.new('ParticleSettings', 'PARTICLE_SYSTEM')
ob_cube_001.location = (119.3, 0.0, 0.0)
ob_cube_001.lineart.crease_threshold = 0.0
_m = ob_cube_001.modifiers.new('SimpleDeform', 'SIMPLE_DEFORM')
_m.deform_axis = 'Z'
_m.factor = 3.098
_m.angle = 3.098
_m = ob_cube_001.modifiers.new('Array', 'ARRAY')
_m.count = 6
_m.relative_offset_displace = (0.0, 0.0, 1.0)
_m = ob_cube_001.modifiers.new('Remesh', 'REMESH')
_m.scale = 0.8974
_m.octree_depth = 5
_m = ob_cube_001.modifiers.new('SimpleDeform.001', 'SIMPLE_DEFORM')
_m.deform_method = 'TAPER'
_m.deform_axis = 'Z'
_m.factor = -0.3146
_m.angle = -0.3146
ob_cube_002.location = (131.1, 0.0, 0.0)
ob_cube_002.lineart.crease_threshold = 0.0
_m = ob_cube_002.modifiers.new('SimpleDeform', 'SIMPLE_DEFORM')
_m.deform_axis = 'Z'
_m.factor = 3.098
_m.angle = 3.098
_m = ob_cube_002.modifiers.new('Array', 'ARRAY')
_m.count = 6
_m.relative_offset_displace = (0.0, 0.0, 1.0)
_m = ob_cube_002.modifiers.new('Remesh', 'REMESH')
_m.scale = 0.8892
_m.octree_depth = 5
_m = ob_cube_002.modifiers.new('SimpleDeform.001', 'SIMPLE_DEFORM')
_m.deform_method = 'TAPER'
_m.deform_axis = 'Z'
_m.factor = -0.3146
_m.angle = -0.3146
ob_cube_003.location = (144.1, 0.0, 0.0)
ob_cube_003.lineart.crease_threshold = 0.0
_m = ob_cube_003.modifiers.new('SimpleDeform', 'SIMPLE_DEFORM')
_m.deform_axis = 'Z'
_m.factor = 3.098
_m.angle = 3.098
_m = ob_cube_003.modifiers.new('Array', 'ARRAY')
_m.count = 6
_m.relative_offset_displace = (0.0, 0.0, 1.0)
_m = ob_cube_003.modifiers.new('Remesh', 'REMESH')
_m.scale = 0.897
_m = ob_cube_003.modifiers.new('SimpleDeform.001', 'SIMPLE_DEFORM')
_m.deform_method = 'TAPER'
_m.deform_axis = 'Z'
_m.factor = -0.3146
_m.angle = -0.3146

# ---- collection membership
col_collection.objects.link(ob_light)
col_collection.objects.link(ob_camera)
col_collection.objects.link(ob_ground)
col_collection.objects.link(ob_sun)
col_collection.objects.link(ob_plane)
col_collection_2.objects.link(ob_cube_001)
col_collection_2.objects.link(ob_cube_002)
col_collection_2.objects.link(ob_cube_003)

# ---- scene / render settings (as saved in the file)
scene.camera = ob_sun
scene.frame_start = 1; scene.frame_end = 250; scene.frame_set(1)
scene.render.engine = 'BLENDER_EEVEE_NEXT'
scene.cycles.use_denoising = False
scene.cycles.samples = 128
scene.cycles.sampling_pattern = 'TABULATED_SOBOL'
scene.cycles.use_adaptive_sampling = False
scene.cycles.use_light_tree = False
scene.view_settings.view_transform = 'Filmic'
bpy.context.view_layer.update()

# ---- added for rendering (the .blend has no active camera): camera
cam_auto = bpy.data.cameras.new('AutoCamera')
cam_auto.lens = 50.0
cam_auto.sensor_width = 36.0
cam_auto.clip_end = 5199.81
ob_auto_camera = bpy.data.objects.new('AutoCamera', cam_auto)
scene.collection.objects.link(ob_auto_camera)
ob_auto_camera.location = (320.273, -355.544, 252.023)
ob_auto_camera.rotation_euler = (1.09748, -7.21219e-08, 0.694738)
scene.camera = ob_auto_camera
bpy.context.view_layer.update()
